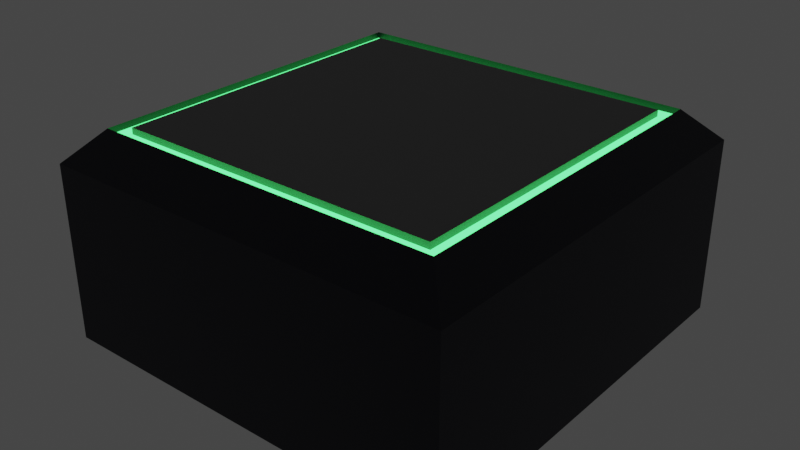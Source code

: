 # Source: Basic_Ground_Part.blend  (saved by Blender 3.3.5; exported with 4.5.12 LTS)
import bpy
from mathutils import Matrix  # noqa: F401  (used for matrix-valued properties, if any)

bpy.ops.wm.read_factory_settings(use_empty=True)
scene = bpy.context.scene
scene.name = 'Scene'

# ---- collections
col_collection = bpy.data.collections.new('Collection'); scene.collection.children.link(col_collection)
col_collection_001 = bpy.data.collections.new('Collection.001'); col_collection.children.link(col_collection_001)

# ---- materials (node trees are filled in below, after node groups)
mat_material_001 = bpy.data.materials.new('Material.001')
mat_material_001.alpha_threshold = 0.0
mat_material_001.use_transparent_shadow = False
mat_material_001.line_color = (0.0, 0.0, 0.0, 1.0)
mat_neon_basic = bpy.data.materials.new('Neon_Basic')
mat_neon_basic.use_transparent_shadow = False
mat_ground_part = bpy.data.materials.new('Ground_Part')
mat_ground_part.use_transparent_shadow = False
mat_basic_ground_part_center = bpy.data.materials.new('Basic_Ground_Part_Center')
mat_basic_ground_part_center.use_transparent_shadow = False

# ---- material node trees
mat_material_001.use_nodes = True; mat_material_001.node_tree.nodes.clear()
_N = mat_material_001.node_tree.nodes; _L = mat_material_001.node_tree.links
n0 = _N.new('ShaderNodeOutputMaterial'); n0.name = 'Material Output'; n0.location = (300, 300)
n1 = _N.new('ShaderNodeBsdfPrincipled'); n1.name = 'Principled BSDF'; n1.location = (10, 300)
n1.distribution = 'GGX'
n1.subsurface_method = 'RANDOM_WALK_SKIN'
n1.inputs[2].default_value = 0.4
n1.inputs[3].default_value = 1.45
n1.inputs[27].default_value = (0.0, 0.0, 0.0, 1.0)
n1.inputs[28].default_value = 1.0
_L.new(n1.outputs[0], n0.inputs[0])
n0.is_active_output = True
mat_neon_basic.use_nodes = True; mat_neon_basic.node_tree.nodes.clear()
_N = mat_neon_basic.node_tree.nodes; _L = mat_neon_basic.node_tree.links
n0 = _N.new('ShaderNodeBsdfPrincipled'); n0.name = 'Principled BSDF'; n0.location = (10, 300)
n0.distribution = 'GGX'
n0.subsurface_method = 'RANDOM_WALK_SKIN'
n0.inputs[0].default_value = (0.1062, 0.8, 0.5385, 1.0)
n0.inputs[3].default_value = 1.45
n0.inputs[27].default_value = (0.07336, 0.9849, 0.1827, 1.0)
n0.inputs[28].default_value = 3.1
n1 = _N.new('ShaderNodeOutputMaterial'); n1.name = 'Material Output'; n1.location = (300, 300)
_L.new(n0.outputs[0], n1.inputs[0])
n1.is_active_output = True
mat_ground_part.use_nodes = True; mat_ground_part.node_tree.nodes.clear()
_N = mat_ground_part.node_tree.nodes; _L = mat_ground_part.node_tree.links
n0 = _N.new('ShaderNodeBsdfPrincipled'); n0.name = 'Principled BSDF'; n0.location = (10, 300)
n0.distribution = 'GGX'
n0.subsurface_method = 'RANDOM_WALK_SKIN'
n0.inputs[0].default_value = (0.001296, 0.001723, 0.01055, 1.0)
n0.inputs[3].default_value = 1.45
n0.inputs[27].default_value = (0.0, 0.0, 0.0, 1.0)
n0.inputs[28].default_value = 1.0
n1 = _N.new('ShaderNodeOutputMaterial'); n1.name = 'Material Output'; n1.location = (300, 300)
_L.new(n0.outputs[0], n1.inputs[0])
n1.is_active_output = True
mat_basic_ground_part_center.use_nodes = True; mat_basic_ground_part_center.node_tree.nodes.clear()
_N = mat_basic_ground_part_center.node_tree.nodes; _L = mat_basic_ground_part_center.node_tree.links
n0 = _N.new('ShaderNodeBsdfPrincipled'); n0.name = 'Principled BSDF'; n0.location = (10, 300)
n0.distribution = 'GGX'
n0.subsurface_method = 'RANDOM_WALK_SKIN'
n0.inputs[0].default_value = (0.1679, 0.1679, 0.1679, 1.0)
n0.inputs[3].default_value = 1.45
n0.inputs[27].default_value = (0.0, 0.0, 0.0, 1.0)
n0.inputs[28].default_value = 1.0
n1 = _N.new('ShaderNodeOutputMaterial'); n1.name = 'Material Output'; n1.location = (300, 300)
_L.new(n0.outputs[0], n1.inputs[0])
n1.is_active_output = True

# ---- world
world_world = bpy.data.worlds.new('World'); scene.world = world_world
world_world.use_nodes = True; world_world.node_tree.nodes.clear()
_N = world_world.node_tree.nodes; _L = world_world.node_tree.links
n0 = _N.new('ShaderNodeOutputWorld'); n0.name = 'World Output'; n0.location = (300, 300)
n1 = _N.new('ShaderNodeBackground'); n1.name = 'Background'; n1.location = (10, 300)
n1.inputs[0].default_value = (0.05088, 0.05088, 0.05088, 1.0)
_L.new(n1.outputs[0], n0.inputs[0])
n0.is_active_output = True
world_world.color = (0.05088, 0.05088, 0.05088)
world_world.use_sun_shadow = False
world_world.sun_shadow_jitter_overblur = 0.0

# ---- meshes
me_cube_003 = bpy.data.meshes.new('Cube.003')
me_cube_003.from_pydata([(1.0, 1.0, -1.0), (1.0, -1.0, -1.0), (-1.0, 1.0, -1.0), (-1.0, -1.0, -1.0), (0.7805, -0.7805, 1.0), (-0.7805, -0.7805, 1.0), (0.7805, 0.7805, 1.0), (-0.7805, 0.7805, 1.0), (1.0, -1.0, 0.7), (-1.0, -1.0, 0.7), (1.0, 1.0, 0.7), (-1.0, 1.0, 0.7), (0.85, -0.85, 1.0), (-0.85, -0.85, 1.0), (0.85, 0.85, 1.0), (-0.85, 0.85, 1.0), (0.8495, -0.8495, 0.94), (-0.8495, -0.8495, 0.94), (0.8495, 0.8495, 0.94), (-0.8495, 0.8495, 0.94), (0.7805, -0.7805, 0.94), (-0.7805, -0.7805, 0.94), (0.7805, 0.7805, 0.94), (-0.7805, 0.7805, 0.94)], [], [(1, 8, 9, 3), (3, 9, 11, 2), (0, 10, 8, 1), (2, 11, 10, 0), (4, 6, 7, 5), (2, 0, 1, 3), (12, 13, 9, 8), (14, 12, 8, 10), (13, 15, 11, 9), (15, 14, 10, 11), (5, 7, 23, 21), (12, 14, 18, 16), (14, 15, 19, 18), (6, 4, 20, 22), (20, 21, 17, 16), (22, 20, 16, 18), (21, 23, 19, 17), (23, 22, 18, 19), (4, 5, 21, 20), (15, 13, 17, 19), (7, 6, 22, 23), (13, 12, 16, 17)])
me_cube_003.polygons.foreach_set('material_index', [2, 2, 2, 2, 3, 2, 2, 2, 2, 2, 3, 2, 2, 3, 1, 1, 1, 1, 3, 2, 3, 2])
_uv = me_cube_003.uv_layers.new(name='UVMap')
_uv.uv.foreach_set('vector', [0.375, 0.75, 0.625, 0.75, 0.625, 1.0, 0.375, 1.0, 0.375, 0.0, 0.625, 0.0, 0.625, 0.25, 0.375, 0.25, 0.375, 0.5, 0.625, 0.5, 0.625, 0.75, 0.375, 0.75, 0.375, 0.25, 0.625, 0.25, 0.625, 0.5, 0.375, 0.5, 0.625, 0.6525, 0.625, 0.4878, 0.625, 0.2622, 0.625, 0.09752, 0.375, 0.25, 0.375, 0.5, 0.375, 0.75, 0.375, 1.0, 0.625, 0.6823, 0.625, 0.06771, 0.625, 0.0, 0.625, 0.75, 0.625, 0.4925, 0.625, 0.6823, 0.625, 0.75, 0.625, 0.5, 0.625, 0.06771, 0.625, 0.2575, 0.625, 0.25, 0.625, 0.0, 0.625, 0.2575, 0.625, 0.4925, 0.625, 0.5, 0.625, 0.25, 0.625, 0.09752, 0.625, 0.2622, 0.625, 0.2622, 0.625, 0.09752, 0.625, 0.6823, 0.625, 0.4925, 0.625, 0.4925, 0.625, 0.6823, 0.625, 0.4925, 0.625, 0.2575, 0.625, 0.2575, 0.625, 0.4925, 0.625, 0.4878, 0.625, 0.6525, 0.625, 0.6525, 0.625, 0.4878, 0.625, 0.6525, 0.625, 0.09752, 0.625, 0.06771, 0.625, 0.6823, 0.625, 0.4878, 0.625, 0.6525, 0.625, 0.6823, 0.625, 0.4925, 0.625, 0.09752, 0.625, 0.2622, 0.625, 0.2575, 0.625, 0.06771, 0.625, 0.2622, 0.625, 0.4878, 0.625, 0.4925, 0.625, 0.2575, 0.625, 0.6525, 0.625, 0.09752, 0.625, 0.09752, 0.625, 0.6525, 0.625, 0.2575, 0.625, 0.06771, 0.625, 0.06771, 0.625, 0.2575, 0.625, 0.2622, 0.625, 0.4878, 0.625, 0.4878, 0.625, 0.2622, 0.625, 0.06771, 0.625, 0.6823, 0.625, 0.6823, 0.625, 0.06771])
me_cube_003.materials.append(mat_material_001)
me_cube_003.materials.append(mat_neon_basic)
me_cube_003.materials.append(mat_ground_part)
me_cube_003.materials.append(mat_basic_ground_part_center)
me_cube_003.use_mirror_vertex_groups = False
me_cube_003.update()

# ---- objects
ob_starting_ground_part_001 = bpy.data.objects.new('Starting_Ground_Part.001', me_cube_003)

# ---- transforms, parenting, visibility, modifiers, constraints
ob_starting_ground_part_001.location = (0.0, 0.0, -0.5)
ob_starting_ground_part_001.scale = (1.0, 1.0, 0.5)
ob_starting_ground_part_001.lock_rotations_4d = False
ob_starting_ground_part_001.empty_display_type = 'ARROWS'
ob_starting_ground_part_001.lineart.crease_threshold = 0.0

# ---- collection membership
col_collection_001.objects.link(ob_starting_ground_part_001)

# ---- scene / render settings (as saved in the file)
scene.frame_start = 1; scene.frame_end = 250; scene.frame_set(1)
scene.render.engine = 'BLENDER_EEVEE_NEXT'
scene.cycles.sampling_pattern = 'TABULATED_SOBOL'
scene.cycles.use_light_tree = False
scene.view_settings.view_transform = 'Filmic'
bpy.context.view_layer.update()

# ---- added for rendering (the .blend has no active camera): camera
cam_auto = bpy.data.cameras.new('AutoCamera')
cam_auto.lens = 50.0
cam_auto.sensor_width = 36.0
cam_auto.clip_end = 1000.0
ob_auto_camera = bpy.data.objects.new('AutoCamera', cam_auto)
scene.collection.objects.link(ob_auto_camera)
ob_auto_camera.location = (2.77567, -3.33081, 1.72054)
ob_auto_camera.rotation_euler = (1.09748, -7.21219e-08, 0.694738)
scene.camera = ob_auto_camera
bpy.context.view_layer.update()
